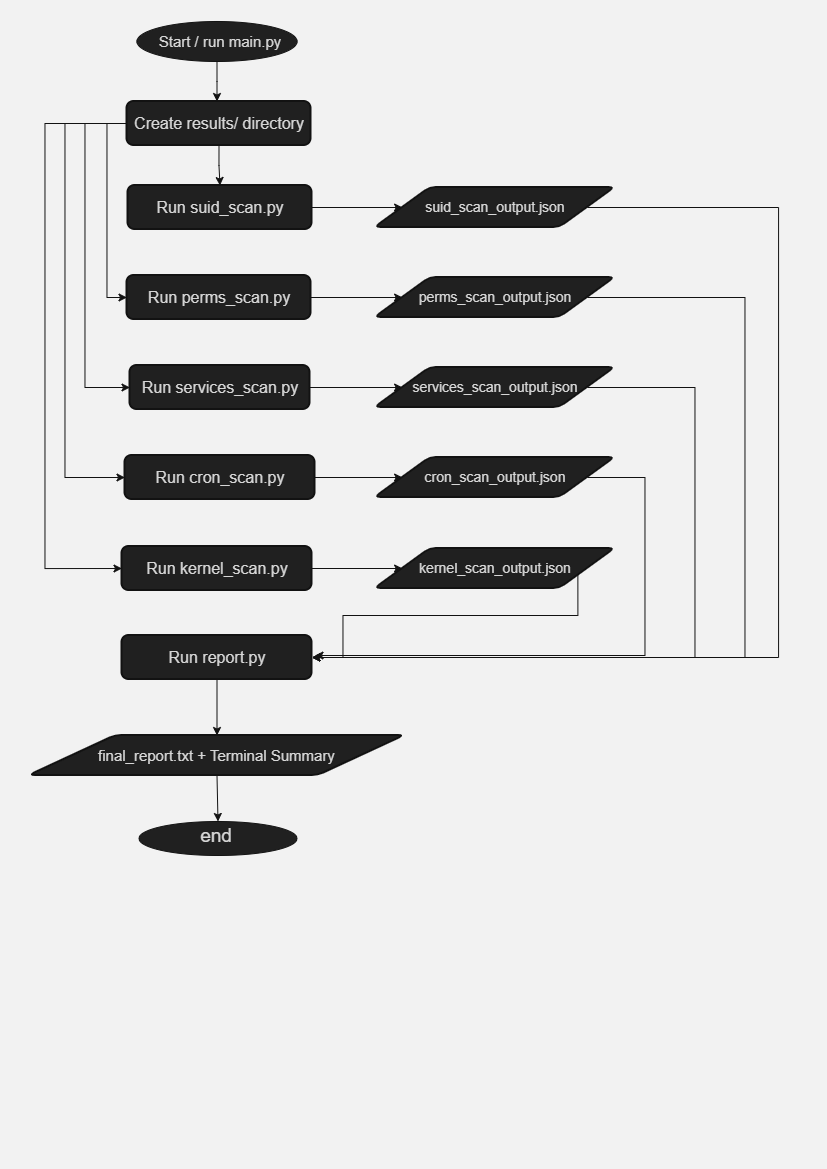

The diagram above was exported from draw.io. Its source (the exported page's mxGraphModel, read from the mxfile embedded in the PNG):
<mxGraphModel dx="1389" dy="749" grid="0" gridSize="10" guides="1" tooltips="1" connect="1" arrows="1" fold="1" page="1" pageScale="1" pageWidth="827" pageHeight="1169" background="light-dark(#ffffff, #f2f2f2)" math="0" shadow="0">
  <root>
    <mxCell id="0" />
    <mxCell id="1" parent="0" />
    <mxCell id="204TvV8s8jXh0IRTmysZ-1" parent="1" style="ellipse;whiteSpace=wrap;html=1;labelBackgroundColor=none;fillColor=#EEEEEE;strokeColor=#FFFFFF;fontColor=#1A1A1A;" value="" vertex="1">
      <mxGeometry height="40" width="160" x="136.5" y="21" as="geometry" />
    </mxCell>
    <mxCell id="204TvV8s8jXh0IRTmysZ-2" parent="1" style="text;html=1;whiteSpace=wrap;strokeColor=none;fillColor=none;align=center;verticalAlign=middle;rounded=0;labelBackgroundColor=none;fontColor=#1A1A1A;" value="&lt;font style=&quot;font-size: 15px;&quot;&gt;Start / run main.py&lt;/font&gt;" vertex="1">
      <mxGeometry height="30" width="130" x="154.5" y="26" as="geometry" />
    </mxCell>
    <mxCell id="204TvV8s8jXh0IRTmysZ-3" edge="1" parent="1" style="endArrow=classic;html=1;rounded=0;verticalAlign=bottom;horizontal=0;labelBackgroundColor=none;fontColor=default;strokeColor=#FFFFFF;" value="">
      <mxGeometry height="50" relative="1" width="50" as="geometry">
        <Array as="points">
          <mxPoint x="216.5" y="81" />
        </Array>
        <mxPoint x="216.5" y="61" as="sourcePoint" />
        <mxPoint x="216.5" y="101" as="targetPoint" />
      </mxGeometry>
    </mxCell>
    <mxCell id="204TvV8s8jXh0IRTmysZ-37" parent="1" style="ellipse;whiteSpace=wrap;html=1;labelBackgroundColor=none;fillColor=#EEEEEE;strokeColor=#FFFFFF;fontColor=#1A1A1A;" value="" vertex="1">
      <mxGeometry height="34" width="158" x="138.5" y="821" as="geometry" />
    </mxCell>
    <mxCell id="204TvV8s8jXh0IRTmysZ-39" parent="1" style="text;html=1;whiteSpace=wrap;strokeColor=none;fillColor=none;align=center;verticalAlign=middle;rounded=0;fontSize=19;labelBackgroundColor=none;fontColor=#1A1A1A;" value="end" vertex="1">
      <mxGeometry height="30" width="60" x="185.5" y="821" as="geometry" />
    </mxCell>
    <mxCell id="204TvV8s8jXh0IRTmysZ-44" edge="1" parent="1" style="endArrow=classic;html=1;rounded=0;strokeColor=#FFFFFF;fontColor=#FFFFFF;exitX=0.5;exitY=1;exitDx=0;exitDy=0;entryX=0.5;entryY=0;entryDx=0;entryDy=0;" target="204TvV8s8jXh0IRTmysZ-37" value="">
      <mxGeometry height="50" relative="1" width="50" as="geometry">
        <mxPoint x="216.5" y="775" as="sourcePoint" />
        <mxPoint x="27.5" y="860" as="targetPoint" />
      </mxGeometry>
    </mxCell>
    <mxCell id="204TvV8s8jXh0IRTmysZ-51" edge="1" parent="1" source="204TvV8s8jXh0IRTmysZ-45" style="edgeStyle=orthogonalEdgeStyle;rounded=0;orthogonalLoop=1;jettySize=auto;html=1;exitX=0.5;exitY=1;exitDx=0;exitDy=0;entryX=0.5;entryY=0;entryDx=0;entryDy=0;strokeColor=#FFFFFF;fontColor=#FFFFFF;" target="204TvV8s8jXh0IRTmysZ-48">
      <mxGeometry relative="1" as="geometry" />
    </mxCell>
    <mxCell id="204TvV8s8jXh0IRTmysZ-78" edge="1" parent="1" source="204TvV8s8jXh0IRTmysZ-45" style="edgeStyle=orthogonalEdgeStyle;rounded=0;orthogonalLoop=1;jettySize=auto;html=1;exitX=0;exitY=0.5;exitDx=0;exitDy=0;entryX=0;entryY=0.5;entryDx=0;entryDy=0;strokeColor=#FFFFFF;fontColor=#FFFFFF;" target="204TvV8s8jXh0IRTmysZ-53">
      <mxGeometry relative="1" as="geometry" />
    </mxCell>
    <mxCell id="204TvV8s8jXh0IRTmysZ-79" edge="1" parent="1" source="204TvV8s8jXh0IRTmysZ-45" style="edgeStyle=orthogonalEdgeStyle;rounded=0;orthogonalLoop=1;jettySize=auto;html=1;exitX=0;exitY=0.5;exitDx=0;exitDy=0;strokeColor=#FFFFFF;fontColor=#FFFFFF;entryX=0;entryY=0.5;entryDx=0;entryDy=0;" target="204TvV8s8jXh0IRTmysZ-54">
      <mxGeometry relative="1" as="geometry">
        <Array as="points">
          <mxPoint x="84.5" y="123" />
          <mxPoint x="84.5" y="387" />
        </Array>
        <mxPoint x="84.5" y="395" as="targetPoint" />
      </mxGeometry>
    </mxCell>
    <mxCell id="204TvV8s8jXh0IRTmysZ-80" edge="1" parent="1" source="204TvV8s8jXh0IRTmysZ-45" style="edgeStyle=orthogonalEdgeStyle;rounded=0;orthogonalLoop=1;jettySize=auto;html=1;exitX=0;exitY=0.5;exitDx=0;exitDy=0;entryX=0;entryY=0.5;entryDx=0;entryDy=0;strokeColor=#FFFFFF;fontColor=#FFFFFF;" target="204TvV8s8jXh0IRTmysZ-59">
      <mxGeometry relative="1" as="geometry">
        <Array as="points">
          <mxPoint x="64.5" y="123" />
          <mxPoint x="64.5" y="477" />
        </Array>
      </mxGeometry>
    </mxCell>
    <mxCell id="204TvV8s8jXh0IRTmysZ-81" edge="1" parent="1" source="204TvV8s8jXh0IRTmysZ-45" style="edgeStyle=orthogonalEdgeStyle;rounded=0;orthogonalLoop=1;jettySize=auto;html=1;exitX=0;exitY=0.5;exitDx=0;exitDy=0;entryX=0;entryY=0.5;entryDx=0;entryDy=0;strokeColor=#FFFFFF;fontColor=#FFFFFF;" target="204TvV8s8jXh0IRTmysZ-60">
      <mxGeometry relative="1" as="geometry">
        <Array as="points">
          <mxPoint x="44.5" y="123" />
          <mxPoint x="44.5" y="568" />
        </Array>
      </mxGeometry>
    </mxCell>
    <mxCell id="204TvV8s8jXh0IRTmysZ-45" parent="1" style="rounded=1;whiteSpace=wrap;html=1;absoluteArcSize=1;arcSize=14;strokeWidth=2;strokeColor=#FFFFFF;fontColor=#1A1A1A;fillColor=#EEEEEE;" value="&lt;font style=&quot;font-size: 16px;&quot;&gt;Create results/ directory&lt;/font&gt;" vertex="1">
      <mxGeometry height="44" width="184" x="126.5" y="101" as="geometry" />
    </mxCell>
    <mxCell id="204TvV8s8jXh0IRTmysZ-82" edge="1" parent="1" source="204TvV8s8jXh0IRTmysZ-47" style="edgeStyle=orthogonalEdgeStyle;rounded=0;orthogonalLoop=1;jettySize=auto;html=1;exitX=1;exitY=0.5;exitDx=0;exitDy=0;entryX=1;entryY=0.5;entryDx=0;entryDy=0;strokeColor=#FFFFFF;fontColor=#FFFFFF;" target="204TvV8s8jXh0IRTmysZ-61">
      <mxGeometry relative="1" as="geometry">
        <Array as="points">
          <mxPoint x="778" y="207" />
          <mxPoint x="778" y="657" />
        </Array>
      </mxGeometry>
    </mxCell>
    <mxCell id="204TvV8s8jXh0IRTmysZ-47" parent="1" style="shape=parallelogram;html=1;strokeWidth=2;perimeter=parallelogramPerimeter;whiteSpace=wrap;rounded=1;arcSize=12;size=0.23;strokeColor=#FFFFFF;fontColor=#1A1A1A;fillColor=#EEEEEE;" value="&lt;font style=&quot;font-size: 14px;&quot;&gt;suid_scan_output.json&lt;/font&gt;" vertex="1">
      <mxGeometry height="40" width="240" x="374.5" y="187" as="geometry" />
    </mxCell>
    <mxCell id="204TvV8s8jXh0IRTmysZ-50" edge="1" parent="1" source="204TvV8s8jXh0IRTmysZ-48" style="edgeStyle=orthogonalEdgeStyle;rounded=0;orthogonalLoop=1;jettySize=auto;html=1;exitX=1;exitY=0.5;exitDx=0;exitDy=0;entryX=0;entryY=0.5;entryDx=0;entryDy=0;strokeColor=#FFFFFF;fontColor=#FFFFFF;" target="204TvV8s8jXh0IRTmysZ-47">
      <mxGeometry relative="1" as="geometry" />
    </mxCell>
    <mxCell id="204TvV8s8jXh0IRTmysZ-48" parent="1" style="rounded=1;whiteSpace=wrap;html=1;absoluteArcSize=1;arcSize=14;strokeWidth=2;strokeColor=#FFFFFF;fontColor=#1A1A1A;fillColor=#EEEEEE;" value="&lt;font style=&quot;font-size: 16px;&quot;&gt;Run suid_scan.py&lt;/font&gt;" vertex="1">
      <mxGeometry height="44" width="184" x="127.5" y="185" as="geometry" />
    </mxCell>
    <mxCell id="204TvV8s8jXh0IRTmysZ-58" edge="1" parent="1" source="204TvV8s8jXh0IRTmysZ-53" style="edgeStyle=orthogonalEdgeStyle;rounded=0;orthogonalLoop=1;jettySize=auto;html=1;exitX=1;exitY=0.5;exitDx=0;exitDy=0;entryX=0;entryY=0.5;entryDx=0;entryDy=0;strokeColor=#FFFFFF;fontColor=#FFFFFF;" target="204TvV8s8jXh0IRTmysZ-57">
      <mxGeometry relative="1" as="geometry" />
    </mxCell>
    <mxCell id="204TvV8s8jXh0IRTmysZ-53" parent="1" style="rounded=1;whiteSpace=wrap;html=1;absoluteArcSize=1;arcSize=14;strokeWidth=2;strokeColor=#FFFFFF;fontColor=#1A1A1A;fillColor=#EEEEEE;" value="&lt;font style=&quot;font-size: 16px;&quot;&gt;Run perms_scan.py&lt;/font&gt;" vertex="1">
      <mxGeometry height="44" width="184" x="126.5" y="275" as="geometry" />
    </mxCell>
    <mxCell id="204TvV8s8jXh0IRTmysZ-68" edge="1" parent="1" source="204TvV8s8jXh0IRTmysZ-54" style="edgeStyle=orthogonalEdgeStyle;rounded=0;orthogonalLoop=1;jettySize=auto;html=1;exitX=1;exitY=0.5;exitDx=0;exitDy=0;strokeColor=#FFFFFF;fontColor=#FFFFFF;" target="204TvV8s8jXh0IRTmysZ-65">
      <mxGeometry relative="1" as="geometry" />
    </mxCell>
    <mxCell id="204TvV8s8jXh0IRTmysZ-54" parent="1" style="rounded=1;whiteSpace=wrap;html=1;absoluteArcSize=1;arcSize=14;strokeWidth=2;strokeColor=#FFFFFF;fontColor=#1A1A1A;fillColor=#EEEEEE;" value="&lt;font style=&quot;font-size: 16px;&quot;&gt;Run services_scan.py&lt;/font&gt;" vertex="1">
      <mxGeometry height="44" width="180" x="129.5" y="365" as="geometry" />
    </mxCell>
    <mxCell id="204TvV8s8jXh0IRTmysZ-84" edge="1" parent="1" source="204TvV8s8jXh0IRTmysZ-57" style="edgeStyle=orthogonalEdgeStyle;rounded=0;orthogonalLoop=1;jettySize=auto;html=1;exitX=1;exitY=0.5;exitDx=0;exitDy=0;entryX=1;entryY=0.5;entryDx=0;entryDy=0;strokeColor=#FFFFFF;fontColor=#FFFFFF;" target="204TvV8s8jXh0IRTmysZ-61">
      <mxGeometry relative="1" as="geometry">
        <Array as="points">
          <mxPoint x="744.5" y="297" />
          <mxPoint x="744.5" y="657" />
        </Array>
      </mxGeometry>
    </mxCell>
    <mxCell id="204TvV8s8jXh0IRTmysZ-57" parent="1" style="shape=parallelogram;html=1;strokeWidth=2;perimeter=parallelogramPerimeter;whiteSpace=wrap;rounded=1;arcSize=12;size=0.23;strokeColor=#FFFFFF;fontColor=#1A1A1A;fillColor=#EEEEEE;" value="&lt;font style=&quot;font-size: 14px;&quot;&gt;perms_scan_output.json&lt;/font&gt;" vertex="1">
      <mxGeometry height="40" width="240" x="374.5" y="277" as="geometry" />
    </mxCell>
    <mxCell id="204TvV8s8jXh0IRTmysZ-69" edge="1" parent="1" source="204TvV8s8jXh0IRTmysZ-59" style="edgeStyle=orthogonalEdgeStyle;rounded=0;orthogonalLoop=1;jettySize=auto;html=1;exitX=1;exitY=0.5;exitDx=0;exitDy=0;entryX=0;entryY=0.5;entryDx=0;entryDy=0;strokeColor=#FFFFFF;fontColor=#FFFFFF;" target="204TvV8s8jXh0IRTmysZ-66">
      <mxGeometry relative="1" as="geometry" />
    </mxCell>
    <mxCell id="204TvV8s8jXh0IRTmysZ-59" parent="1" style="rounded=1;whiteSpace=wrap;html=1;absoluteArcSize=1;arcSize=14;strokeWidth=2;strokeColor=#FFFFFF;fontColor=#1A1A1A;fillColor=#EEEEEE;" value="&lt;font style=&quot;font-size: 16px;&quot;&gt;Run cron_scan.py&lt;/font&gt;" vertex="1">
      <mxGeometry height="44" width="190" x="124.5" y="455" as="geometry" />
    </mxCell>
    <mxCell id="204TvV8s8jXh0IRTmysZ-70" edge="1" parent="1" source="204TvV8s8jXh0IRTmysZ-60" style="edgeStyle=orthogonalEdgeStyle;rounded=0;orthogonalLoop=1;jettySize=auto;html=1;exitX=1;exitY=0.5;exitDx=0;exitDy=0;strokeColor=#FFFFFF;fontColor=#FFFFFF;" target="204TvV8s8jXh0IRTmysZ-67">
      <mxGeometry relative="1" as="geometry" />
    </mxCell>
    <mxCell id="204TvV8s8jXh0IRTmysZ-60" parent="1" style="rounded=1;whiteSpace=wrap;html=1;absoluteArcSize=1;arcSize=14;strokeWidth=2;strokeColor=#FFFFFF;fontColor=#1A1A1A;fillColor=#EEEEEE;" value="&lt;font style=&quot;font-size: 16px;&quot;&gt;Run kernel_scan.py&lt;/font&gt;" vertex="1">
      <mxGeometry height="44" width="190" x="121.5" y="546" as="geometry" />
    </mxCell>
    <mxCell id="204TvV8s8jXh0IRTmysZ-77" edge="1" parent="1" source="204TvV8s8jXh0IRTmysZ-61" style="edgeStyle=orthogonalEdgeStyle;rounded=0;orthogonalLoop=1;jettySize=auto;html=1;exitX=0.5;exitY=1;exitDx=0;exitDy=0;entryX=0.5;entryY=0;entryDx=0;entryDy=0;strokeColor=#FFFFFF;fontColor=#FFFFFF;" target="204TvV8s8jXh0IRTmysZ-76">
      <mxGeometry relative="1" as="geometry" />
    </mxCell>
    <mxCell id="204TvV8s8jXh0IRTmysZ-61" parent="1" style="rounded=1;whiteSpace=wrap;html=1;absoluteArcSize=1;arcSize=14;strokeWidth=2;strokeColor=#FFFFFF;fontColor=#1A1A1A;fillColor=#EEEEEE;" value="&lt;font style=&quot;font-size: 16px;&quot;&gt;Run report.py&lt;/font&gt;" vertex="1">
      <mxGeometry height="44" width="190" x="121.5" y="635" as="geometry" />
    </mxCell>
    <mxCell id="204TvV8s8jXh0IRTmysZ-85" edge="1" parent="1" source="204TvV8s8jXh0IRTmysZ-65" style="edgeStyle=orthogonalEdgeStyle;rounded=0;orthogonalLoop=1;jettySize=auto;html=1;exitX=1;exitY=0.5;exitDx=0;exitDy=0;entryX=1;entryY=0.5;entryDx=0;entryDy=0;strokeColor=#FFFFFF;fontColor=#FFFFFF;" target="204TvV8s8jXh0IRTmysZ-61">
      <mxGeometry relative="1" as="geometry">
        <Array as="points">
          <mxPoint x="694.5" y="387" />
          <mxPoint x="694.5" y="657" />
        </Array>
      </mxGeometry>
    </mxCell>
    <mxCell id="204TvV8s8jXh0IRTmysZ-65" parent="1" style="shape=parallelogram;html=1;strokeWidth=2;perimeter=parallelogramPerimeter;whiteSpace=wrap;rounded=1;arcSize=12;size=0.23;strokeColor=#FFFFFF;fontColor=#1A1A1A;fillColor=#EEEEEE;" value="&lt;font style=&quot;font-size: 14px;&quot;&gt;services_scan_output.json&lt;/font&gt;" vertex="1">
      <mxGeometry height="40" width="240" x="374.5" y="367" as="geometry" />
    </mxCell>
    <mxCell id="204TvV8s8jXh0IRTmysZ-86" edge="1" parent="1" source="204TvV8s8jXh0IRTmysZ-66" style="edgeStyle=orthogonalEdgeStyle;rounded=0;orthogonalLoop=1;jettySize=auto;html=1;exitX=1;exitY=0.5;exitDx=0;exitDy=0;strokeColor=#FFFFFF;fontColor=#FFFFFF;">
      <mxGeometry relative="1" as="geometry">
        <Array as="points">
          <mxPoint x="644.5" y="477" />
          <mxPoint x="644.5" y="655" />
        </Array>
        <mxPoint x="314.5" y="655" as="targetPoint" />
      </mxGeometry>
    </mxCell>
    <mxCell id="204TvV8s8jXh0IRTmysZ-66" parent="1" style="shape=parallelogram;html=1;strokeWidth=2;perimeter=parallelogramPerimeter;whiteSpace=wrap;rounded=1;arcSize=12;size=0.23;strokeColor=#FFFFFF;fontColor=#1A1A1A;fillColor=#EEEEEE;" value="&lt;font style=&quot;font-size: 14px;&quot;&gt;cron_scan_output.json&lt;/font&gt;" vertex="1">
      <mxGeometry height="40" width="240" x="374.5" y="457" as="geometry" />
    </mxCell>
    <mxCell id="204TvV8s8jXh0IRTmysZ-83" edge="1" parent="1" source="204TvV8s8jXh0IRTmysZ-67" style="edgeStyle=orthogonalEdgeStyle;rounded=0;orthogonalLoop=1;jettySize=auto;html=1;exitX=1;exitY=0.75;exitDx=0;exitDy=0;entryX=1;entryY=0.5;entryDx=0;entryDy=0;strokeColor=#FFFFFF;fontColor=#FFFFFF;" target="204TvV8s8jXh0IRTmysZ-61">
      <mxGeometry relative="1" as="geometry">
        <Array as="points">
          <mxPoint x="577.5" y="615" />
          <mxPoint x="342.5" y="615" />
          <mxPoint x="342.5" y="657" />
        </Array>
      </mxGeometry>
    </mxCell>
    <mxCell id="204TvV8s8jXh0IRTmysZ-67" parent="1" style="shape=parallelogram;html=1;strokeWidth=2;perimeter=parallelogramPerimeter;whiteSpace=wrap;rounded=1;arcSize=12;size=0.23;strokeColor=#FFFFFF;fontColor=#1A1A1A;fillColor=#EEEEEE;" value="&lt;font style=&quot;font-size: 14px;&quot;&gt;kernel_scan_output.json&lt;/font&gt;" vertex="1">
      <mxGeometry height="40" width="240" x="374.5" y="548" as="geometry" />
    </mxCell>
    <mxCell id="204TvV8s8jXh0IRTmysZ-76" parent="1" style="shape=parallelogram;html=1;strokeWidth=2;perimeter=parallelogramPerimeter;whiteSpace=wrap;rounded=1;arcSize=12;size=0.23;strokeColor=#FFFFFF;fontColor=#1A1A1A;fillColor=#EEEEEE;" value="&lt;font style=&quot;font-size: 15px;&quot;&gt;final_report.txt + Terminal Summary&lt;/font&gt;" vertex="1">
      <mxGeometry height="40" width="375" x="29" y="735" as="geometry" />
    </mxCell>
  </root>
</mxGraphModel>